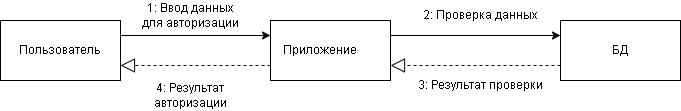

The diagram above was exported from draw.io. Its source (the exported page's mxGraphModel, read from the mxfile embedded in the PNG):
<mxGraphModel dx="1434" dy="740" grid="1" gridSize="10" guides="1" tooltips="1" connect="1" arrows="1" fold="1" page="1" pageScale="1" pageWidth="827" pageHeight="1169" math="0" shadow="0">
  <root>
    <mxCell id="0" />
    <mxCell id="1" parent="0" />
    <mxCell id="6IW62Evko3mxfSfpxyr0-1" value="" style="rounded=0;whiteSpace=wrap;html=1;" parent="1" vertex="1">
      <mxGeometry x="100" y="110" width="120" height="60" as="geometry" />
    </mxCell>
    <mxCell id="6IW62Evko3mxfSfpxyr0-2" value="" style="rounded=0;whiteSpace=wrap;html=1;" parent="1" vertex="1">
      <mxGeometry x="370" y="110" width="120" height="60" as="geometry" />
    </mxCell>
    <mxCell id="6IW62Evko3mxfSfpxyr0-3" value="" style="rounded=0;whiteSpace=wrap;html=1;" parent="1" vertex="1">
      <mxGeometry x="660" y="110" width="120" height="60" as="geometry" />
    </mxCell>
    <mxCell id="6IW62Evko3mxfSfpxyr0-4" value="" style="endArrow=classic;html=1;rounded=0;exitX=1;exitY=0.25;exitDx=0;exitDy=0;entryX=0;entryY=0.25;entryDx=0;entryDy=0;" parent="1" source="6IW62Evko3mxfSfpxyr0-1" target="6IW62Evko3mxfSfpxyr0-2" edge="1">
      <mxGeometry width="50" height="50" relative="1" as="geometry">
        <mxPoint x="210" y="290" as="sourcePoint" />
        <mxPoint x="260" y="240" as="targetPoint" />
      </mxGeometry>
    </mxCell>
    <mxCell id="6IW62Evko3mxfSfpxyr0-5" value="" style="endArrow=classic;html=1;rounded=0;exitX=1;exitY=0.25;exitDx=0;exitDy=0;entryX=0;entryY=0.25;entryDx=0;entryDy=0;" parent="1" source="6IW62Evko3mxfSfpxyr0-2" target="6IW62Evko3mxfSfpxyr0-3" edge="1">
      <mxGeometry width="50" height="50" relative="1" as="geometry">
        <mxPoint x="450" y="350" as="sourcePoint" />
        <mxPoint x="500" y="300" as="targetPoint" />
      </mxGeometry>
    </mxCell>
    <mxCell id="6IW62Evko3mxfSfpxyr0-6" value="" style="endArrow=block;dashed=1;endFill=0;endSize=12;html=1;rounded=0;exitX=0;exitY=0.75;exitDx=0;exitDy=0;entryX=1;entryY=0.75;entryDx=0;entryDy=0;" parent="1" source="6IW62Evko3mxfSfpxyr0-3" target="6IW62Evko3mxfSfpxyr0-2" edge="1">
      <mxGeometry width="160" relative="1" as="geometry">
        <mxPoint x="300" y="410" as="sourcePoint" />
        <mxPoint x="460" y="410" as="targetPoint" />
      </mxGeometry>
    </mxCell>
    <mxCell id="6IW62Evko3mxfSfpxyr0-7" value="" style="endArrow=block;dashed=1;endFill=0;endSize=12;html=1;rounded=0;exitX=0;exitY=0.75;exitDx=0;exitDy=0;entryX=1;entryY=0.75;entryDx=0;entryDy=0;" parent="1" source="6IW62Evko3mxfSfpxyr0-2" target="6IW62Evko3mxfSfpxyr0-1" edge="1">
      <mxGeometry width="160" relative="1" as="geometry">
        <mxPoint x="210" y="420" as="sourcePoint" />
        <mxPoint x="370" y="420" as="targetPoint" />
      </mxGeometry>
    </mxCell>
    <mxCell id="6IW62Evko3mxfSfpxyr0-8" value="Пользователь" style="text;html=1;strokeColor=none;fillColor=none;align=center;verticalAlign=middle;whiteSpace=wrap;rounded=0;" parent="1" vertex="1">
      <mxGeometry x="130" y="125" width="60" height="30" as="geometry" />
    </mxCell>
    <mxCell id="6IW62Evko3mxfSfpxyr0-9" value="Приложение" style="text;html=1;strokeColor=none;fillColor=none;align=center;verticalAlign=middle;whiteSpace=wrap;rounded=0;" parent="1" vertex="1">
      <mxGeometry x="390" y="125" width="60" height="30" as="geometry" />
    </mxCell>
    <mxCell id="6IW62Evko3mxfSfpxyr0-10" value="БД" style="text;html=1;strokeColor=none;fillColor=none;align=center;verticalAlign=middle;whiteSpace=wrap;rounded=0;" parent="1" vertex="1">
      <mxGeometry x="690" y="125" width="60" height="30" as="geometry" />
    </mxCell>
    <mxCell id="6IW62Evko3mxfSfpxyr0-11" value="1: Ввод данных для авторизации" style="text;html=1;strokeColor=none;fillColor=none;align=center;verticalAlign=middle;whiteSpace=wrap;rounded=0;" parent="1" vertex="1">
      <mxGeometry x="240" y="90" width="100" height="30" as="geometry" />
    </mxCell>
    <mxCell id="6IW62Evko3mxfSfpxyr0-14" value="2: Проверка данных" style="text;html=1;strokeColor=none;fillColor=none;align=center;verticalAlign=middle;whiteSpace=wrap;rounded=0;" parent="1" vertex="1">
      <mxGeometry x="520" y="90" width="120" height="30" as="geometry" />
    </mxCell>
    <mxCell id="6IW62Evko3mxfSfpxyr0-15" value="3: Результат проверки" style="text;html=1;strokeColor=none;fillColor=none;align=center;verticalAlign=middle;whiteSpace=wrap;rounded=0;" parent="1" vertex="1">
      <mxGeometry x="500" y="160" width="160" height="30" as="geometry" />
    </mxCell>
    <mxCell id="6IW62Evko3mxfSfpxyr0-16" value="4: Результат авторизации" style="text;html=1;strokeColor=none;fillColor=none;align=center;verticalAlign=middle;whiteSpace=wrap;rounded=0;" parent="1" vertex="1">
      <mxGeometry x="225" y="170" width="130" height="30" as="geometry" />
    </mxCell>
  </root>
</mxGraphModel>